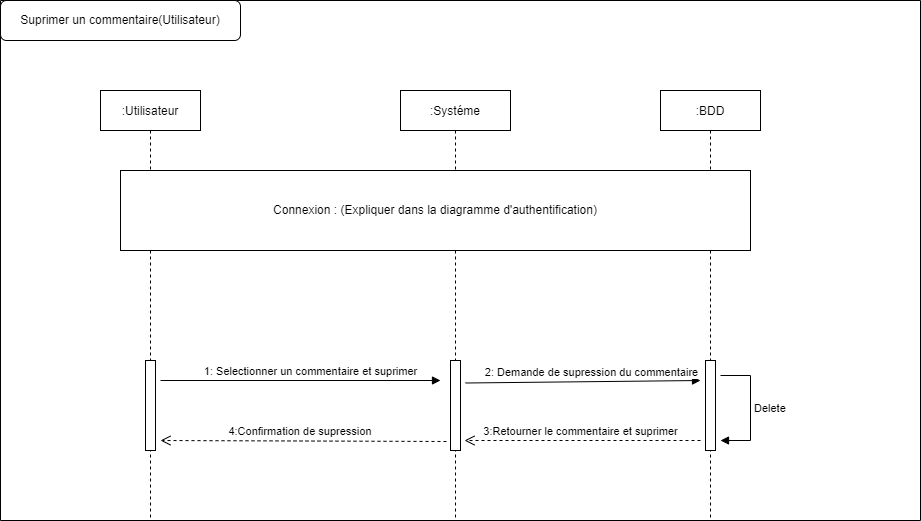

The diagram above was exported from draw.io. Its source (the exported page's mxGraphModel, read from the mxfile embedded in the PNG):
<mxGraphModel dx="1718" dy="1653" grid="1" gridSize="10" guides="1" tooltips="1" connect="1" arrows="1" fold="1" page="1" pageScale="1" pageWidth="850" pageHeight="1100" math="0" shadow="0">
  <root>
    <mxCell id="0" />
    <mxCell id="1" parent="0" />
    <mxCell id="3nuBFxr9cyL0pnOWT2aG-1" value=":Utilisateur" style="shape=umlLifeline;perimeter=lifelinePerimeter;container=1;collapsible=0;recursiveResize=0;rounded=0;shadow=0;strokeWidth=1;" parent="1" vertex="1">
      <mxGeometry x="20" y="50" width="100" height="430" as="geometry" />
    </mxCell>
    <mxCell id="IY64AKm8uEVP8tR7BLwD-67" value="" style="html=1;points=[];perimeter=orthogonalPerimeter;" parent="3nuBFxr9cyL0pnOWT2aG-1" vertex="1">
      <mxGeometry x="45" y="270" width="10" height="90" as="geometry" />
    </mxCell>
    <mxCell id="3nuBFxr9cyL0pnOWT2aG-5" value=":Systéme" style="shape=umlLifeline;perimeter=lifelinePerimeter;container=1;collapsible=0;recursiveResize=0;rounded=0;shadow=0;strokeWidth=1;" parent="1" vertex="1">
      <mxGeometry x="320" y="50" width="110" height="430" as="geometry" />
    </mxCell>
    <mxCell id="IY64AKm8uEVP8tR7BLwD-1" value=":BDD" style="shape=umlLifeline;perimeter=lifelinePerimeter;container=1;collapsible=0;recursiveResize=0;rounded=0;shadow=0;strokeWidth=1;" parent="1" vertex="1">
      <mxGeometry x="580" y="50" width="100" height="430" as="geometry" />
    </mxCell>
    <mxCell id="IY64AKm8uEVP8tR7BLwD-69" value="" style="html=1;points=[];perimeter=orthogonalPerimeter;" parent="IY64AKm8uEVP8tR7BLwD-1" vertex="1">
      <mxGeometry x="45" y="270" width="10" height="90" as="geometry" />
    </mxCell>
    <mxCell id="IY64AKm8uEVP8tR7BLwD-71" value="" style="swimlane;startSize=0;" parent="1" vertex="1">
      <mxGeometry x="-80" y="-40" width="920" height="520" as="geometry" />
    </mxCell>
    <mxCell id="IY64AKm8uEVP8tR7BLwD-72" value="Suprimer un commentaire(Utilisateur)" style="rounded=1;whiteSpace=wrap;html=1;" parent="IY64AKm8uEVP8tR7BLwD-71" vertex="1">
      <mxGeometry width="240" height="40" as="geometry" />
    </mxCell>
    <mxCell id="IY64AKm8uEVP8tR7BLwD-75" value="Connexion : (Expliquer dans la diagramme d'authentification)" style="rounded=0;whiteSpace=wrap;html=1;" parent="IY64AKm8uEVP8tR7BLwD-71" vertex="1">
      <mxGeometry x="120" y="170" width="630" height="80" as="geometry" />
    </mxCell>
    <mxCell id="IY64AKm8uEVP8tR7BLwD-70" value="" style="html=1;points=[];perimeter=orthogonalPerimeter;" parent="IY64AKm8uEVP8tR7BLwD-71" vertex="1">
      <mxGeometry x="450" y="360" width="10" height="90" as="geometry" />
    </mxCell>
    <mxCell id="IY64AKm8uEVP8tR7BLwD-77" value="1: Selectionner un commentaire et suprimer" style="html=1;verticalAlign=bottom;endArrow=block;rounded=0;" parent="IY64AKm8uEVP8tR7BLwD-71" edge="1">
      <mxGeometry x="0.0714" width="80" relative="1" as="geometry">
        <mxPoint x="160" y="380" as="sourcePoint" />
        <mxPoint x="440" y="380" as="targetPoint" />
        <mxPoint as="offset" />
      </mxGeometry>
    </mxCell>
    <mxCell id="IY64AKm8uEVP8tR7BLwD-78" value="2: Demande de supression du commentaire" style="html=1;verticalAlign=bottom;endArrow=block;rounded=0;exitX=1.5;exitY=0.25;exitDx=0;exitDy=0;exitPerimeter=0;" parent="IY64AKm8uEVP8tR7BLwD-71" source="IY64AKm8uEVP8tR7BLwD-70" edge="1">
      <mxGeometry x="0.0714" width="80" relative="1" as="geometry">
        <mxPoint x="420" y="380" as="sourcePoint" />
        <mxPoint x="700" y="380" as="targetPoint" />
        <mxPoint as="offset" />
      </mxGeometry>
    </mxCell>
    <mxCell id="IY64AKm8uEVP8tR7BLwD-80" value="3:Retourner le commentaire et suprimer" style="html=1;verticalAlign=bottom;endArrow=open;dashed=1;endSize=8;rounded=0;entryX=1.4;entryY=0.889;entryDx=0;entryDy=0;entryPerimeter=0;" parent="IY64AKm8uEVP8tR7BLwD-71" target="IY64AKm8uEVP8tR7BLwD-70" edge="1">
      <mxGeometry x="0.0169" relative="1" as="geometry">
        <mxPoint x="700" y="440" as="sourcePoint" />
        <mxPoint x="620" y="440" as="targetPoint" />
        <mxPoint as="offset" />
      </mxGeometry>
    </mxCell>
    <mxCell id="IY64AKm8uEVP8tR7BLwD-119" value="Delete" style="edgeStyle=orthogonalEdgeStyle;html=1;align=left;spacingLeft=2;endArrow=block;rounded=0;entryX=1.5;entryY=0.889;entryDx=0;entryDy=0;entryPerimeter=0;" parent="IY64AKm8uEVP8tR7BLwD-71" target="IY64AKm8uEVP8tR7BLwD-69" edge="1">
      <mxGeometry relative="1" as="geometry">
        <mxPoint x="720" y="375" as="sourcePoint" />
        <Array as="points">
          <mxPoint x="750" y="375" />
          <mxPoint x="750" y="440" />
        </Array>
        <mxPoint x="725" y="395" as="targetPoint" />
      </mxGeometry>
    </mxCell>
    <mxCell id="IY64AKm8uEVP8tR7BLwD-83" value="4:Confirmation de supression&amp;nbsp;" style="html=1;verticalAlign=bottom;endArrow=open;dashed=1;endSize=8;rounded=0;exitX=-0.4;exitY=0.9;exitDx=0;exitDy=0;exitPerimeter=0;" parent="1" source="IY64AKm8uEVP8tR7BLwD-70" edge="1">
      <mxGeometry x="0.0169" relative="1" as="geometry">
        <mxPoint x="346" y="400" as="sourcePoint" />
        <mxPoint x="80" y="400" as="targetPoint" />
        <mxPoint as="offset" />
      </mxGeometry>
    </mxCell>
  </root>
</mxGraphModel>